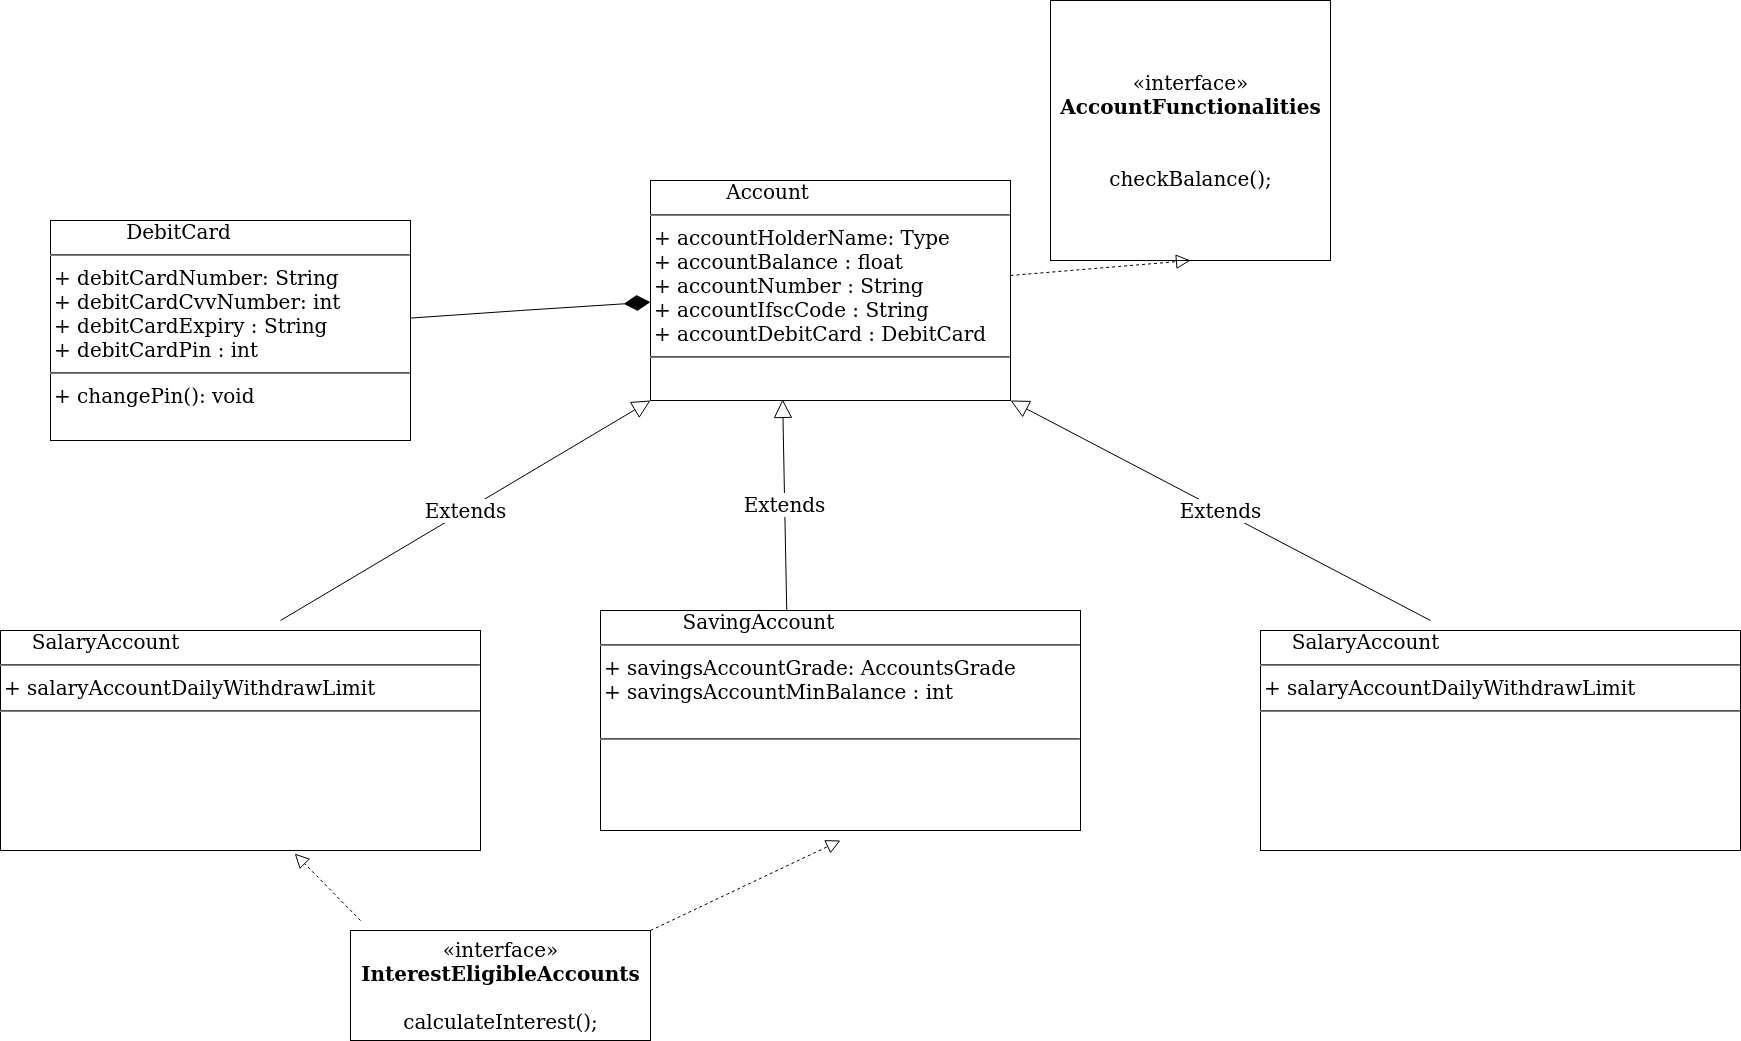

The diagram above was exported from draw.io. Its source (the exported page's mxGraphModel, read from the mxfile embedded in the PNG):
<mxGraphModel dx="3232" dy="1234" grid="1" gridSize="10" guides="1" tooltips="1" connect="1" arrows="1" fold="1" page="1" pageScale="1" pageWidth="850" pageHeight="1100" math="0" shadow="0">
  <root>
    <mxCell id="0" />
    <mxCell id="1" parent="0" />
    <mxCell id="lkUU3QpHe4oo9WOsvTv7-15" value="&lt;div style=&quot;font-size: 20px;&quot;&gt;«interface»&lt;/div&gt;&lt;div style=&quot;font-size: 20px;&quot;&gt;&lt;b style=&quot;font-size: 20px;&quot;&gt;InterestEligibleAccounts&lt;/b&gt;&lt;br style=&quot;font-size: 20px;&quot;&gt;&lt;/div&gt;&lt;div&gt;&lt;br&gt;&lt;/div&gt;&lt;div&gt;calculateInterest();&lt;br&gt;&lt;/div&gt;" style="html=1;fontSize=20;" vertex="1" parent="1">
      <mxGeometry x="10" y="1070" width="300" height="110" as="geometry" />
    </mxCell>
    <mxCell id="lkUU3QpHe4oo9WOsvTv7-16" value="&lt;div style=&quot;font-size: 20px;&quot;&gt;«interface»&lt;b style=&quot;font-size: 20px;&quot;&gt;&lt;br style=&quot;font-size: 20px;&quot;&gt;&lt;/b&gt;&lt;/div&gt;&lt;div style=&quot;font-size: 20px;&quot;&gt;&lt;b style=&quot;font-size: 20px;&quot;&gt;AccountFunctionalities&lt;/b&gt;&lt;/div&gt;&lt;div&gt;&lt;br&gt;&lt;/div&gt;&lt;div&gt;&lt;br&gt;&lt;/div&gt;&lt;div&gt;checkBalance();&lt;br&gt;&lt;/div&gt;" style="html=1;fontSize=20;" vertex="1" parent="1">
      <mxGeometry x="710" y="140" width="280" height="260" as="geometry" />
    </mxCell>
    <mxCell id="lkUU3QpHe4oo9WOsvTv7-17" value="&lt;span style=&quot;white-space: pre; font-size: 20px;&quot;&gt;&#09;&lt;/span&gt;&amp;nbsp;&amp;nbsp;&amp;nbsp; Account&lt;hr style=&quot;font-size: 20px;&quot;&gt;&lt;p style=&quot;margin: 0px 0px 0px 4px; font-size: 20px;&quot;&gt;+ accountHolderName: Type&lt;/p&gt;&lt;p style=&quot;margin: 0px 0px 0px 4px; font-size: 20px;&quot;&gt;+ accountBalance : float&lt;br&gt;&lt;/p&gt;&lt;p style=&quot;margin: 0px 0px 0px 4px; font-size: 20px;&quot;&gt;+ accountNumber : String&lt;br&gt;&lt;/p&gt;&lt;p style=&quot;margin: 0px 0px 0px 4px; font-size: 20px;&quot;&gt;+ accountIfscCode : String&lt;br&gt;&lt;/p&gt;&lt;p style=&quot;margin: 0px 0px 0px 4px; font-size: 20px;&quot;&gt;+ accountDebitCard : DebitCard&lt;br style=&quot;font-size: 20px;&quot;&gt;&lt;/p&gt;&lt;hr style=&quot;font-size: 20px;&quot;&gt;" style="verticalAlign=top;align=left;overflow=fill;fontSize=20;fontFamily=Helvetica;html=1;" vertex="1" parent="1">
      <mxGeometry x="310" y="320" width="360" height="220" as="geometry" />
    </mxCell>
    <mxCell id="lkUU3QpHe4oo9WOsvTv7-18" value="&lt;span style=&quot;white-space: pre; font-size: 20px;&quot;&gt;&#09;&lt;/span&gt;&amp;nbsp;&amp;nbsp;&amp;nbsp; DebitCard&lt;hr style=&quot;font-size: 20px;&quot;&gt;&lt;p style=&quot;margin: 0px 0px 0px 4px; font-size: 20px;&quot;&gt;+ debitCardNumber: String&lt;/p&gt;&lt;p style=&quot;margin: 0px 0px 0px 4px; font-size: 20px;&quot;&gt;+ debitCardCvvNumber: int&lt;br&gt;&lt;/p&gt;&lt;p style=&quot;margin: 0px 0px 0px 4px; font-size: 20px;&quot;&gt;+ debitCardExpiry : String&lt;br&gt;&lt;/p&gt;&lt;p style=&quot;margin: 0px 0px 0px 4px; font-size: 20px;&quot;&gt;+ debitCardPin : int&lt;br&gt;&lt;/p&gt;&lt;hr style=&quot;font-size: 20px;&quot;&gt;&lt;p style=&quot;margin: 0px 0px 0px 4px; font-size: 20px;&quot;&gt;+ changePin(): void&lt;br&gt;&lt;/p&gt;" style="verticalAlign=top;align=left;overflow=fill;fontSize=20;fontFamily=Helvetica;html=1;" vertex="1" parent="1">
      <mxGeometry x="-290" y="360" width="360" height="220" as="geometry" />
    </mxCell>
    <mxCell id="lkUU3QpHe4oo9WOsvTv7-19" value="" style="endArrow=diamondThin;endFill=1;endSize=24;html=1;rounded=0;fontSize=20;" edge="1" parent="1" source="lkUU3QpHe4oo9WOsvTv7-18" target="lkUU3QpHe4oo9WOsvTv7-17">
      <mxGeometry width="160" relative="1" as="geometry">
        <mxPoint x="270" y="680" as="sourcePoint" />
        <mxPoint x="200" y="670" as="targetPoint" />
        <Array as="points">
          <mxPoint x="180" y="450" />
        </Array>
      </mxGeometry>
    </mxCell>
    <mxCell id="lkUU3QpHe4oo9WOsvTv7-20" value="&lt;span style=&quot;white-space: pre; font-size: 20px;&quot;&gt;&#09;&lt;/span&gt;&amp;nbsp;&amp;nbsp;&amp;nbsp;&amp;nbsp; SavingAccount&lt;hr style=&quot;font-size: 20px;&quot;&gt;&lt;p style=&quot;margin: 0px 0px 0px 4px; font-size: 20px;&quot;&gt;+ savingsAccountGrade: AccountsGrade&lt;/p&gt;&lt;p style=&quot;margin: 0px 0px 0px 4px; font-size: 20px;&quot;&gt;+ savingsAccountMinBalance : int&lt;br&gt;&lt;/p&gt;&lt;br&gt;&lt;hr style=&quot;font-size: 20px;&quot;&gt;" style="verticalAlign=top;align=left;overflow=fill;fontSize=20;fontFamily=Helvetica;html=1;" vertex="1" parent="1">
      <mxGeometry x="260" y="750" width="480" height="220" as="geometry" />
    </mxCell>
    <mxCell id="lkUU3QpHe4oo9WOsvTv7-21" value="Extends" style="endArrow=block;endSize=16;endFill=0;html=1;rounded=0;fontSize=20;exitX=0.388;exitY=0;exitDx=0;exitDy=0;exitPerimeter=0;entryX=0.367;entryY=0.995;entryDx=0;entryDy=0;entryPerimeter=0;" edge="1" parent="1" source="lkUU3QpHe4oo9WOsvTv7-20" target="lkUU3QpHe4oo9WOsvTv7-17">
      <mxGeometry width="160" relative="1" as="geometry">
        <mxPoint x="300" y="570" as="sourcePoint" />
        <mxPoint x="460" y="570" as="targetPoint" />
      </mxGeometry>
    </mxCell>
    <mxCell id="lkUU3QpHe4oo9WOsvTv7-22" value="&lt;span style=&quot;font-size: 20px;&quot;&gt;&#09;&lt;/span&gt;&amp;nbsp;&amp;nbsp;&amp;nbsp;&amp;nbsp; SalaryAccount&lt;hr style=&quot;font-size: 20px;&quot;&gt;&lt;p style=&quot;margin: 0px 0px 0px 4px; font-size: 20px;&quot;&gt;+ salaryAccountDailyWithdrawLimit&lt;/p&gt;&lt;hr style=&quot;font-size: 20px;&quot;&gt;" style="verticalAlign=top;align=left;overflow=fill;fontSize=20;fontFamily=Helvetica;html=1;" vertex="1" parent="1">
      <mxGeometry x="-340" y="770" width="480" height="220" as="geometry" />
    </mxCell>
    <mxCell id="lkUU3QpHe4oo9WOsvTv7-23" value="&lt;span style=&quot;font-size: 20px;&quot;&gt;&#09;&lt;/span&gt;&amp;nbsp;&amp;nbsp;&amp;nbsp;&amp;nbsp; SalaryAccount&lt;hr style=&quot;font-size: 20px;&quot;&gt;&lt;p style=&quot;margin: 0px 0px 0px 4px; font-size: 20px;&quot;&gt;+ salaryAccountDailyWithdrawLimit&lt;/p&gt;&lt;hr style=&quot;font-size: 20px;&quot;&gt;" style="verticalAlign=top;align=left;overflow=fill;fontSize=20;fontFamily=Helvetica;html=1;" vertex="1" parent="1">
      <mxGeometry x="920" y="770" width="480" height="220" as="geometry" />
    </mxCell>
    <mxCell id="lkUU3QpHe4oo9WOsvTv7-24" value="Extends" style="endArrow=block;endSize=16;endFill=0;html=1;rounded=0;fontSize=20;entryX=1;entryY=1;entryDx=0;entryDy=0;" edge="1" parent="1" target="lkUU3QpHe4oo9WOsvTv7-17">
      <mxGeometry width="160" relative="1" as="geometry">
        <mxPoint x="1090" y="760" as="sourcePoint" />
        <mxPoint x="760" y="560" as="targetPoint" />
      </mxGeometry>
    </mxCell>
    <mxCell id="lkUU3QpHe4oo9WOsvTv7-25" value="Extends" style="endArrow=block;endSize=16;endFill=0;html=1;rounded=0;fontSize=20;entryX=0;entryY=1;entryDx=0;entryDy=0;" edge="1" parent="1" target="lkUU3QpHe4oo9WOsvTv7-17">
      <mxGeometry width="160" relative="1" as="geometry">
        <mxPoint x="-60" y="760" as="sourcePoint" />
        <mxPoint x="189.9999999999999" y="520.0000000000001" as="targetPoint" />
      </mxGeometry>
    </mxCell>
    <mxCell id="lkUU3QpHe4oo9WOsvTv7-26" value="" style="endArrow=block;dashed=1;endFill=0;endSize=12;html=1;rounded=0;fontSize=20;entryX=0.5;entryY=1;entryDx=0;entryDy=0;" edge="1" parent="1" source="lkUU3QpHe4oo9WOsvTv7-17" target="lkUU3QpHe4oo9WOsvTv7-16">
      <mxGeometry width="160" relative="1" as="geometry">
        <mxPoint x="410" y="530" as="sourcePoint" />
        <mxPoint x="720" y="100" as="targetPoint" />
      </mxGeometry>
    </mxCell>
    <mxCell id="lkUU3QpHe4oo9WOsvTv7-27" value="" style="endArrow=block;dashed=1;endFill=0;endSize=12;html=1;rounded=0;fontSize=20;entryX=0.613;entryY=1.014;entryDx=0;entryDy=0;entryPerimeter=0;" edge="1" parent="1" target="lkUU3QpHe4oo9WOsvTv7-22">
      <mxGeometry width="160" relative="1" as="geometry">
        <mxPoint x="20" y="1060" as="sourcePoint" />
        <mxPoint x="570" y="940" as="targetPoint" />
      </mxGeometry>
    </mxCell>
    <mxCell id="lkUU3QpHe4oo9WOsvTv7-28" value="" style="endArrow=block;dashed=1;endFill=0;endSize=12;html=1;rounded=0;fontSize=20;exitX=1;exitY=0;exitDx=0;exitDy=0;" edge="1" parent="1" source="lkUU3QpHe4oo9WOsvTv7-15">
      <mxGeometry width="160" relative="1" as="geometry">
        <mxPoint x="445.76" y="1056.92" as="sourcePoint" />
        <mxPoint x="500" y="980" as="targetPoint" />
      </mxGeometry>
    </mxCell>
  </root>
</mxGraphModel>